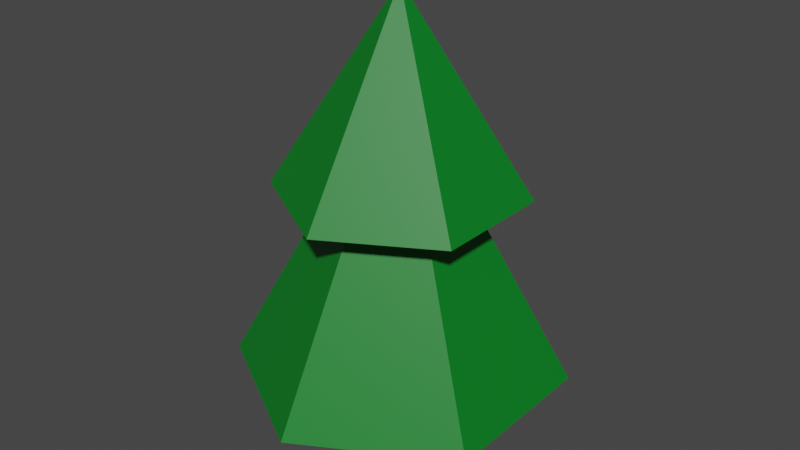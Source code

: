 # Source: trees6-8.blend  (saved by Blender 2.93.21; exported with 4.5.12 LTS)
import bpy
from mathutils import Matrix  # noqa: F401  (used for matrix-valued properties, if any)

bpy.ops.wm.read_factory_settings(use_empty=True)
scene = bpy.context.scene
scene.name = 'Scene'

# ---- collections
col_collection = bpy.data.collections.new('Collection'); scene.collection.children.link(col_collection)

# ---- materials (node trees are filled in below, after node groups)
mat_feuilles = bpy.data.materials.new('feuilles')
mat_feuilles.use_transparent_shadow = False
mat_wood_001 = bpy.data.materials.new('wood.001')
mat_wood_001.use_transparent_shadow = False

# ---- material node trees
mat_feuilles.use_nodes = True; mat_feuilles.node_tree.nodes.clear()
_N = mat_feuilles.node_tree.nodes; _L = mat_feuilles.node_tree.links
n0 = _N.new('ShaderNodeBsdfPrincipled'); n0.name = 'Principled BSDF'; n0.location = (10, 300)
n0.distribution = 'GGX'
n0.subsurface_method = 'BURLEY'
n0.inputs[0].default_value = (0.0, 0.196, 0.01575, 1.0)
n0.inputs[3].default_value = 1.45
n0.inputs[27].default_value = (0.0, 0.0, 0.0, 1.0)
n0.inputs[28].default_value = 1.0
n1 = _N.new('ShaderNodeOutputMaterial'); n1.name = 'Material Output'; n1.location = (300, 300)
_L.new(n0.outputs[0], n1.inputs[0])
n1.is_active_output = True
mat_wood_001.use_nodes = True; mat_wood_001.node_tree.nodes.clear()
_N = mat_wood_001.node_tree.nodes; _L = mat_wood_001.node_tree.links
n0 = _N.new('ShaderNodeBsdfPrincipled'); n0.name = 'Principled BSDF'; n0.location = (10, 300)
n0.distribution = 'GGX'
n0.subsurface_method = 'BURLEY'
n0.inputs[0].default_value = (0.2957, 0.06716, 0.0001239, 1.0)
n0.inputs[3].default_value = 1.45
n0.inputs[27].default_value = (0.0, 0.0, 0.0, 1.0)
n0.inputs[28].default_value = 1.0
n1 = _N.new('ShaderNodeOutputMaterial'); n1.name = 'Material Output'; n1.location = (300, 300)
_L.new(n0.outputs[0], n1.inputs[0])
n1.is_active_output = True

# ---- world
world_world = bpy.data.worlds.new('World'); scene.world = world_world
world_world.use_nodes = True; world_world.node_tree.nodes.clear()
_N = world_world.node_tree.nodes; _L = world_world.node_tree.links
n0 = _N.new('ShaderNodeOutputWorld'); n0.name = 'World Output'; n0.location = (300, 300)
n1 = _N.new('ShaderNodeBackground'); n1.name = 'Background'; n1.location = (10, 300)
n1.inputs[0].default_value = (0.05088, 0.05088, 0.05088, 1.0)
_L.new(n1.outputs[0], n0.inputs[0])
n0.is_active_output = True
world_world.color = (0.05088, 0.05088, 0.05088)
world_world.use_sun_shadow = False
world_world.sun_shadow_jitter_overblur = 0.0

# ---- meshes
me_cone_008 = bpy.data.meshes.new('Cone.008')
me_cone_008.from_pydata([(0.0, 2.0, -1.595), (1.732, 1.0, -1.595), (1.732, -1.0, -1.595), (-1.748e-07, -2.0, -1.595), (-1.732, -1.0, -1.595), (-1.732, 1.0, -1.595), (0.0, 0.0, 1.595)], [], [(0, 6, 1), (1, 6, 2), (2, 6, 3), (3, 6, 4), (0, 1, 2, 3, 4, 5), (4, 6, 5), (5, 6, 0)])
_uv = me_cone_008.uv_layers.new(name='UVMap')
_uv.uv.foreach_set('vector', [0.25, 0.49, 0.25, 0.25, 0.4578, 0.37, 0.4578, 0.37, 0.25, 0.25, 0.4578, 0.13, 0.4578, 0.13, 0.25, 0.25, 0.25, 0.01, 0.25, 0.01, 0.25, 0.25, 0.04215, 0.13, 0.75, 0.49, 0.9578, 0.37, 0.9578, 0.13, 0.75, 0.01, 0.5422, 0.13, 0.5422, 0.37, 0.04215, 0.13, 0.25, 0.25, 0.04215, 0.37, 0.04215, 0.37, 0.25, 0.25, 0.25, 0.49])
me_cone_008.materials.append(mat_feuilles)
me_cone_008.use_remesh_fix_poles = True
me_cone_008.use_remesh_preserve_attributes = False
me_cone_008.update()
me_cone_007 = bpy.data.meshes.new('Cone.007')
me_cone_007.from_pydata([(0.0, 0.84, -2.79), (0.0, 0.4, 2.79), (0.7275, 0.42, -2.79), (0.3464, 0.2, 2.79), (0.7275, -0.42, -2.79), (0.3464, -0.2, 2.79), (-7.344e-08, -0.84, -2.79), (-3.497e-08, -0.4, 2.79), (-0.7275, -0.42, -2.79), (-0.3464, -0.2, 2.79), (-0.7275, 0.42, -2.79), (-0.3464, 0.2, 2.79)], [], [(0, 1, 3, 2), (2, 3, 5, 4), (4, 5, 7, 6), (6, 7, 9, 8), (3, 1, 11, 9, 7, 5), (8, 9, 11, 10), (10, 11, 1, 0), (0, 2, 4, 6, 8, 10)])
_uv = me_cone_007.uv_layers.new(name='UVMap')
_uv.uv.foreach_set('vector', [1.0, 0.5, 1.0, 1.0, 0.8333, 1.0, 0.8333, 0.5, 0.8333, 0.5, 0.8333, 1.0, 0.6667, 1.0, 0.6667, 0.5, 0.6667, 0.5, 0.6667, 1.0, 0.5, 1.0, 0.5, 0.5, 0.5, 0.5, 0.5, 1.0, 0.3333, 1.0, 0.3333, 0.5, 0.4578, 0.37, 0.25, 0.49, 0.04215, 0.37, 0.04215, 0.13, 0.25, 0.01, 0.4578, 0.13, 0.3333, 0.5, 0.3333, 1.0, 0.1667, 1.0, 0.1667, 0.5, 0.1667, 0.5, 0.1667, 1.0, -8.941e-08, 1.0, -8.941e-08, 0.5, 0.75, 0.49, 0.9578, 0.37, 0.9578, 0.13, 0.75, 0.01, 0.5422, 0.13, 0.5422, 0.37])
me_cone_007.materials.append(mat_wood_001)
me_cone_007.use_remesh_fix_poles = True
me_cone_007.use_remesh_preserve_attributes = False
me_cone_007.update()
me_cone_006 = bpy.data.meshes.new('Cone.006')
me_cone_006.from_pydata([(0.0, 2.7, -1.65), (0.0, 0.9, 1.65), (2.338, 1.35, -1.65), (0.7794, 0.45, 1.65), (2.338, -1.35, -1.65), (0.7794, -0.45, 1.65), (-2.36e-07, -2.7, -1.65), (-7.868e-08, -0.9, 1.65), (-2.338, -1.35, -1.65), (-0.7794, -0.45, 1.65), (-2.338, 1.35, -1.65), (-0.7794, 0.45, 1.65)], [], [(0, 1, 3, 2), (2, 3, 5, 4), (4, 5, 7, 6), (6, 7, 9, 8), (3, 1, 11, 9, 7, 5), (8, 9, 11, 10), (10, 11, 1, 0), (0, 2, 4, 6, 8, 10)])
_uv = me_cone_006.uv_layers.new(name='UVMap')
_uv.uv.foreach_set('vector', [1.0, 0.5, 1.0, 1.0, 0.8333, 1.0, 0.8333, 0.5, 0.8333, 0.5, 0.8333, 1.0, 0.6667, 1.0, 0.6667, 0.5, 0.6667, 0.5, 0.6667, 1.0, 0.5, 1.0, 0.5, 0.5, 0.5, 0.5, 0.5, 1.0, 0.3333, 1.0, 0.3333, 0.5, 0.4578, 0.37, 0.25, 0.49, 0.04215, 0.37, 0.04215, 0.13, 0.25, 0.01, 0.4578, 0.13, 0.3333, 0.5, 0.3333, 1.0, 0.1667, 1.0, 0.1667, 0.5, 0.1667, 0.5, 0.1667, 1.0, -8.941e-08, 1.0, -8.941e-08, 0.5, 0.75, 0.49, 0.9578, 0.37, 0.9578, 0.13, 0.75, 0.01, 0.5422, 0.13, 0.5422, 0.37])
me_cone_006.materials.append(mat_feuilles)
me_cone_006.use_remesh_fix_poles = True
me_cone_006.use_remesh_preserve_attributes = False
me_cone_006.update()

# ---- objects
ob_cone_005 = bpy.data.objects.new('Cone.005', me_cone_008)
ob_cone_004 = bpy.data.objects.new('Cone.004', me_cone_007)
ob_cone_003 = bpy.data.objects.new('Cone.003', me_cone_006)

# ---- transforms, parenting, visibility, modifiers, constraints
ob_cone_005.location = (-0.02884, 0.0, 6.12)
ob_cone_005.color = (0.00157, 0.402, 0.002818, 1.0)
ob_cone_004.location = (-0.02884, 0.0, 2.995)
ob_cone_003.location = (-0.02884, 0.0, 3.129)

# ---- collection membership
col_collection.objects.link(ob_cone_005)
col_collection.objects.link(ob_cone_004)
col_collection.objects.link(ob_cone_003)

# ---- scene / render settings (as saved in the file)
scene.frame_start = 1; scene.frame_end = 250; scene.frame_set(1)
scene.render.engine = 'BLENDER_EEVEE_NEXT'
scene.cycles.use_denoising = False
scene.cycles.samples = 128
scene.cycles.sampling_pattern = 'TABULATED_SOBOL'
scene.cycles.use_adaptive_sampling = False
scene.cycles.use_light_tree = False
scene.view_settings.view_transform = 'Filmic'
bpy.context.view_layer.update()

# ---- added for rendering (the .blend has no active camera and no usable light): camera, sun
cam_auto = bpy.data.cameras.new('AutoCamera')
cam_auto.lens = 50.0
cam_auto.sensor_width = 36.0
cam_auto.clip_end = 1000.0
ob_auto_camera = bpy.data.objects.new('AutoCamera', cam_auto)
scene.collection.objects.link(ob_auto_camera)
ob_auto_camera.location = (9.56104, -11.5079, 11.6318)
ob_auto_camera.rotation_euler = (1.09748, -7.21219e-08, 0.694738)
scene.camera = ob_auto_camera
light_auto_sun = bpy.data.lights.new('AutoSun', 'SUN')
light_auto_sun.energy = 3.0
light_auto_sun.angle = 0.0523599
ob_auto_sun = bpy.data.objects.new('AutoSun', light_auto_sun)
scene.collection.objects.link(ob_auto_sun)
ob_auto_sun.rotation_euler = (0.872665, 0.174533, 0.523599)
bpy.context.view_layer.update()
